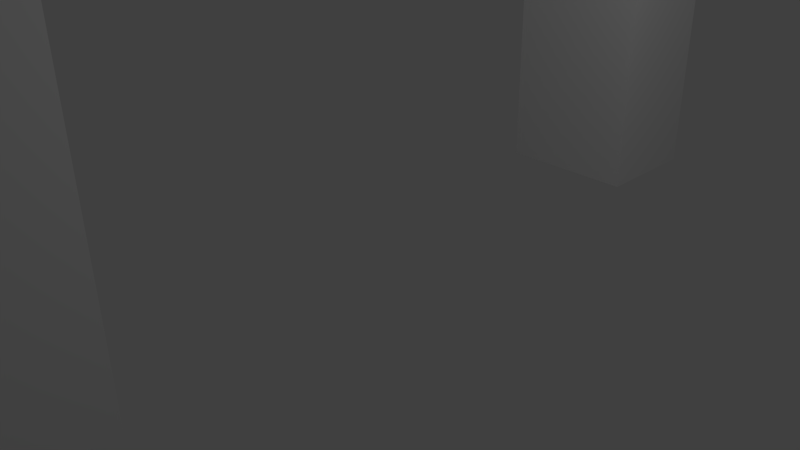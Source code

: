 # Source: arch.blend  (saved by Blender 2.77.0; exported with 4.5.12 LTS)
import bpy
from mathutils import Matrix  # noqa: F401  (used for matrix-valued properties, if any)

bpy.ops.wm.read_factory_settings(use_empty=True)
scene = bpy.context.scene
scene.name = 'Scene'

# ---- collections
col_collection_1 = bpy.data.collections.new('Collection 1'); scene.collection.children.link(col_collection_1)

# ---- materials (node trees are filled in below, after node groups)
mat_material = bpy.data.materials.new('Material')
mat_material.alpha_threshold = 0.0
mat_material.use_transparent_shadow = False
mat_material.roughness = 0.5
mat_material.line_color = (0.0, 0.0, 0.0, 1.0)

# ---- material node trees

# ---- world
world_world = bpy.data.worlds.new('World'); scene.world = world_world
world_world.color = (0.05088, 0.05088, 0.05088)
world_world.use_sun_shadow = False
world_world.sun_shadow_jitter_overblur = 0.0
world_world.cycles.sampling_method = 'MANUAL'

# ---- cameras
cam_camera = bpy.data.cameras.new('Camera')
cam_camera.clip_end = 100.0
cam_camera.lens = 35.0
cam_camera.sensor_width = 32.0
cam_camera.sensor_height = 18.0
cam_camera.ortho_scale = 7.314
cam_camera.dof.focus_distance = 0.0
cam_camera.dof.aperture_fstop = 128.0

# ---- lights
light_lamp = bpy.data.lights.new('Lamp', 'POINT')
light_lamp.transmission_factor = 0.0
light_lamp.cutoff_distance = 30.0
light_lamp.energy = 100.0
light_lamp.shadow_buffer_clip_start = 1.001
light_lamp.shadow_soft_size = 0.1
light_lamp.shadow_maximum_resolution = 0.006
light_lamp.use_absolute_resolution = True

# ---- meshes
me_cube = bpy.data.meshes.new('Cube')
me_cube.from_pydata([(-0.9772, 2.192, 2.396), (0.9772, 2.192, 2.396), (-0.9772, -3.085e-07, 2.535), (0.9772, 1.683e-07, 2.535), (-0.9772, 4.0, 1.999), (-0.9772, 5.563, 1.816), (0.9772, 5.563, 1.816), (0.9772, 4.0, 1.999), (-0.9772, 4.0, 0.0), (-0.9772, 5.563, 0.0), (0.9772, 5.563, 0.0), (0.9772, 4.0, 0.0), (-0.9772, 2.963, 2.65), (0.9772, 2.963, 2.65), (-0.9772, 1.105, 2.845), (0.9772, 1.105, 2.845), (-0.9772, 4.698, 2.308), (0.9772, 4.698, 2.308), (-0.9772, -2.192, 2.396), (0.9772, -2.192, 2.396), (-0.9772, -4.0, 1.999), (-0.9772, -5.563, 1.816), (0.9772, -5.563, 1.816), (0.9772, -4.0, 1.999), (-0.9772, -4.0, 0.0), (-0.9772, -5.563, 0.0), (0.9772, -5.563, 0.0), (0.9772, -4.0, 0.0), (-0.9772, -2.963, 2.65), (0.9772, -2.963, 2.65), (-0.9772, -1.105, 2.845), (0.9772, -1.105, 2.845), (-0.9772, -4.698, 2.308), (0.9772, -4.698, 2.308)], [], [(11, 8, 9, 10), (7, 4, 5, 6), (11, 10, 6, 7), (10, 9, 5, 6), (9, 8, 4, 5), (7, 4, 8, 11), (1, 7, 17, 13), (3, 1, 13, 15), (17, 16, 12, 13), (13, 12, 14, 15), (2, 14, 15, 3), (0, 2, 14, 12), (7, 17, 16, 4), (4, 0, 12, 16), (16, 17, 6, 5), (7, 6, 17), (5, 4, 16), (0, 1, 3, 2), (1, 0, 4, 7), (27, 26, 25, 24), (23, 22, 21, 20), (27, 23, 22, 26), (26, 22, 21, 25), (25, 21, 20, 24), (23, 27, 24, 20), (19, 29, 33, 23), (3, 31, 29, 19), (33, 29, 28, 32), (29, 31, 30, 28), (2, 30, 31, 3), (18, 28, 30, 2), (23, 20, 32, 33), (20, 32, 28, 18), (32, 21, 22, 33), (23, 33, 22), (21, 32, 20), (18, 2, 3, 19), (19, 23, 20, 18), (30, 31, 15, 14), (30, 14, 2), (15, 31, 3)])
_uv = me_cube.uv_layers.new(name='UVMap')
_uv.uv.foreach_set('vector', [0.25, 0.0, 0.25, 0.0625, 0.3125, 0.0625, 0.3125, 0.0, 0.25, 0.0, 0.3125, 0.0, 0.3125, 0.0625, 0.25, 0.0625, 0.25, 0.0, 0.25, 0.0625, 0.3125, 0.0625, 0.3125, 0.0, 0.25, 0.0, 0.25, 0.0625, 0.3125, 0.0625, 0.3125, 0.0, 0.25, 0.0, 0.25, 0.0625, 0.3125, 0.0625, 0.3125, 0.0, 0.25, 0.0, 0.25, 0.0625, 0.3125, 0.0625, 0.3125, 0.0, 0.25, 0.0, 0.3125, 0.0, 0.3125, 0.0625, 0.25, 0.0625, 0.25, 0.0, 0.3125, 0.0, 0.3125, 0.0625, 0.25, 0.0625, 0.25, 0.0, 0.3125, 0.0, 0.3125, 0.0625, 0.25, 0.0625, 0.25, 0.0, 0.3125, 0.0, 0.3125, 0.0625, 0.25, 0.0625, 0.25, 0.0, 0.25, 0.0625, 0.3125, 0.0625, 0.3125, 0.0, 0.25, 0.0, 0.3125, 0.0, 0.3125, 0.0625, 0.25, 0.0625, 0.25, 0.0, 0.25, 0.0625, 0.3125, 0.0625, 0.3125, 0.0, 0.25, 0.0, 0.3125, 0.0, 0.3125, 0.0625, 0.25, 0.0625, 0.25, 0.0, 0.25, 0.0625, 0.3125, 0.0625, 0.3125, 0.0, 0.25, 0.0, 0.3125, 0.0625, 0.3125, 0.0, 0.25, 0.0, 0.3125, 0.0625, 0.3125, 0.0, 0.25, 0.0, 0.3125, 0.0, 0.3125, 0.0625, 0.25, 0.0625, 0.25, 0.0, 0.3125, 0.0, 0.3125, 0.0625, 0.25, 0.0625, 0.25, 0.0, 0.3125, 0.0, 0.3125, 0.0625, 0.25, 0.0625, 0.25, 0.0, 0.25, 0.0625, 0.3125, 0.0625, 0.3125, 0.0, 0.25, 0.0, 0.3125, 0.0, 0.3125, 0.0625, 0.25, 0.0625, 0.25, 0.0, 0.3125, 0.0, 0.3125, 0.0625, 0.25, 0.0625, 0.25, 0.0, 0.3125, 0.0, 0.3125, 0.0625, 0.25, 0.0625, 0.25, 0.0, 0.3125, 0.0, 0.3125, 0.0625, 0.25, 0.0625, 0.25, 0.0, 0.25, 0.0625, 0.3125, 0.0625, 0.3125, 0.0, 0.25, 0.0, 0.25, 0.0625, 0.3125, 0.0625, 0.3125, 0.0, 0.25, 0.0, 0.25, 0.0625, 0.3125, 0.0625, 0.3125, 0.0, 0.25, 0.0, 0.25, 0.0625, 0.3125, 0.0625, 0.3125, 0.0, 0.25, 0.0, 0.25, 0.0625, 0.3125, 0.0625, 0.3125, 0.0, 0.25, 0.0, 0.25, 0.0625, 0.3125, 0.0625, 0.3125, 0.0, 0.25, 0.0, 0.3125, 0.0, 0.3125, 0.0625, 0.25, 0.0625, 0.25, 0.0, 0.25, 0.0625, 0.3125, 0.0625, 0.3125, 0.0, 0.25, 0.0, 0.3125, 0.0, 0.3125, 0.0625, 0.25, 0.0625, 0.25, 0.0, 0.3125, 0.0, 0.3125, 0.0625, 0.25, 0.0, 0.3125, 0.0, 0.3125, 0.0625, 0.25, 0.0, 0.25, 0.0625, 0.3125, 0.0625, 0.3125, 0.0, 0.25, 0.0, 0.25, 0.0625, 0.3125, 0.0625, 0.3125, 0.0, 0.25, 0.0, 0.3125, 0.0, 0.3125, 0.0625, 0.25, 0.0625, 0.25, 0.0, 0.3125, 0.0, 0.3125, 0.0625, 0.25, 0.0, 0.3125, 0.0, 0.3125, 0.0625])
_uv.active_render = True
_uv = me_cube.uv_layers.new(name='UVMap.001')
_uv.uv.foreach_set('vector', [0.5236, 0.6082, 0.5236, 0.7967, 0.6705, 0.7967, 0.6705, 0.6082, 2.804e-08, 0.8394, 0.1839, 0.8394, 0.1839, 0.9908, 0.0, 0.9908, 0.6987, 0.0, 0.5517, 6.559e-08, 0.5517, 0.1751, 0.6987, 0.1928, 0.0, 1.0, 0.1839, 1.0, 0.1839, 0.9908, 0.0, 0.9908, 0.3678, 0.6082, 0.5148, 0.6082, 0.5148, 0.4154, 0.3678, 0.4331, 0.3678, 0.1928, 0.5517, 0.1928, 0.5517, 2.195e-08, 0.3678, 0.0, 0.8901, 0.7065, 0.9045, 0.8845, 0.8669, 0.9472, 0.8567, 0.777, 0.9045, 0.4952, 0.8901, 0.7065, 0.8567, 0.777, 0.8618, 0.5969, 0.1839, 0.0, 0.3678, 0.0, 0.3678, 0.1656, 0.1839, 0.1656, 0.1839, 0.1656, 0.3678, 0.1656, 0.3678, 0.3437, 0.1839, 0.3437, 0.3678, 0.4516, 0.3678, 0.3437, 0.1839, 0.3437, 0.1839, 0.4516, 0.8423, 0.6263, 0.8567, 0.8376, 0.814, 0.736, 0.809, 0.5558, 2.804e-08, 0.8394, 1.122e-08, 0.9051, 0.1839, 0.9051, 0.1839, 0.8394, 0.8567, 0.4484, 0.8423, 0.6263, 0.809, 0.5558, 0.8191, 0.3856, 0.1839, 0.9051, 1.122e-08, 0.9051, 0.0, 0.9908, 0.1839, 0.9908, 0.6987, 0.1928, 0.5517, 0.1751, 0.633, 0.2227, 0.3678, 0.4331, 0.5148, 0.4154, 0.4491, 0.3856, 0.1839, 0.6632, 6.169e-08, 0.6632, 1.066e-07, 0.4514, 0.1839, 0.4514, 6.169e-08, 0.6632, 0.1839, 0.6632, 0.1839, 0.8394, 2.804e-08, 0.8394, 0.5236, 0.7967, 0.3768, 0.7967, 0.3768, 0.6082, 0.5236, 0.6082, 0.1839, 0.8394, 0.1839, 0.9908, 0.3678, 0.9908, 0.3678, 0.8394, 0.5148, 0.6082, 0.5148, 0.4154, 0.6619, 0.4331, 0.6619, 0.6082, 0.3768, 0.7967, 0.3678, 0.7967, 0.3678, 0.6082, 0.3768, 0.6082, 0.6619, 0.6082, 0.6619, 0.4331, 0.8089, 0.4154, 0.809, 0.6082, 0.3678, 0.3856, 0.3678, 0.1928, 0.5517, 0.1928, 0.5517, 0.3856, 0.9378, 0.5969, 0.9045, 0.6674, 0.9146, 0.8376, 0.9522, 0.7748, 0.9522, 0.3856, 0.9096, 0.4873, 0.9045, 0.6674, 0.9378, 0.5969, 2.075e-07, 0.0, 1.683e-07, 0.1654, 0.1839, 0.1654, 0.1839, 1.84e-07, 1.683e-07, 0.1654, 1.346e-07, 0.3434, 0.1839, 0.3434, 0.1839, 0.1654, 0.1839, 0.4514, 0.1839, 0.3434, 1.346e-07, 0.3434, 1.066e-07, 0.4514, 0.9856, 0.6263, 0.9522, 0.5558, 0.9573, 0.736, 1.0, 0.8376, 0.1839, 0.8394, 0.3678, 0.8394, 0.3678, 0.9053, 0.1839, 0.9053, 1.0, 0.4484, 0.9624, 0.3856, 0.9522, 0.5558, 0.9856, 0.6263, 0.3678, 0.9053, 0.3678, 0.9908, 0.1839, 0.9908, 0.1839, 0.9053, 0.5148, 0.4154, 0.5806, 0.3856, 0.6619, 0.4331, 0.6619, 0.4331, 0.7432, 0.3856, 0.8089, 0.4154, 0.3678, 0.6634, 0.3678, 0.4516, 0.1839, 0.4516, 0.1839, 0.6634, 0.1839, 0.6634, 0.1839, 0.8394, 0.3678, 0.8394, 0.3678, 0.6634, 0.3678, 0.5567, 0.1839, 0.5567, 0.1839, 0.3437, 0.3678, 0.3437, 0.8417, 0.9472, 0.814, 0.736, 0.8567, 0.8376, 0.8618, 0.5969, 0.8894, 0.3856, 0.9045, 0.4952])
me_cube.materials.append(mat_material)
me_cube.use_remesh_preserve_volume = False
me_cube.use_remesh_preserve_attributes = False
me_cube.use_mirror_vertex_groups = False
me_cube.update()

# ---- objects
ob_cube = bpy.data.objects.new('Cube', me_cube)
ob_lamp = bpy.data.objects.new('Lamp', light_lamp)
ob_camera = bpy.data.objects.new('Camera', cam_camera)

# ---- transforms, parenting, visibility, modifiers, constraints
ob_cube.location = (0.0, 0.0, 0.0)
ob_cube.scale = (1.0, 1.0, 4.0)
ob_cube.lock_rotations_4d = False
ob_cube.empty_display_type = 'ARROWS'
ob_cube.lineart.crease_threshold = 0.0
ob_lamp.location = (4.076, 1.005, 5.904)
ob_lamp.rotation_euler = (0.6503, 0.05522, 1.866)
ob_lamp.lock_rotations_4d = False
ob_lamp.empty_display_type = 'ARROWS'
ob_lamp.color = (0.0, 0.0, 0.0, 0.0)
ob_lamp.lineart.crease_threshold = 0.0
ob_camera.location = (7.481, -6.508, 5.344)
ob_camera.rotation_euler = (1.109, 0.01082, 0.8149)
ob_camera.lock_rotations_4d = False
ob_camera.empty_display_type = 'ARROWS'
ob_camera.color = (0.0, 0.0, 0.0, 0.0)
ob_camera.display_type = 'WIRE'
ob_camera.lineart.crease_threshold = 0.0

# ---- collection membership
col_collection_1.objects.link(ob_cube)
col_collection_1.objects.link(ob_lamp)
col_collection_1.objects.link(ob_camera)

# ---- scene / render settings (as saved in the file)
scene.camera = ob_camera
scene.frame_start = 1; scene.frame_end = 250; scene.frame_set(1)
scene.render.engine = 'BLENDER_EEVEE_NEXT'
scene.render.resolution_percentage = 50
scene.render.dither_intensity = 0.0
scene.cycles.use_denoising = False
scene.cycles.samples = 128
scene.cycles.sampling_pattern = 'TABULATED_SOBOL'
scene.cycles.light_sampling_threshold = 0.0
scene.cycles.use_adaptive_sampling = False
scene.cycles.use_light_tree = False
scene.cycles.blur_glossy = 0.0
scene.cycles.sample_clamp_indirect = 0.0
scene.view_settings.view_transform = 'Standard'
bpy.context.view_layer.update()

